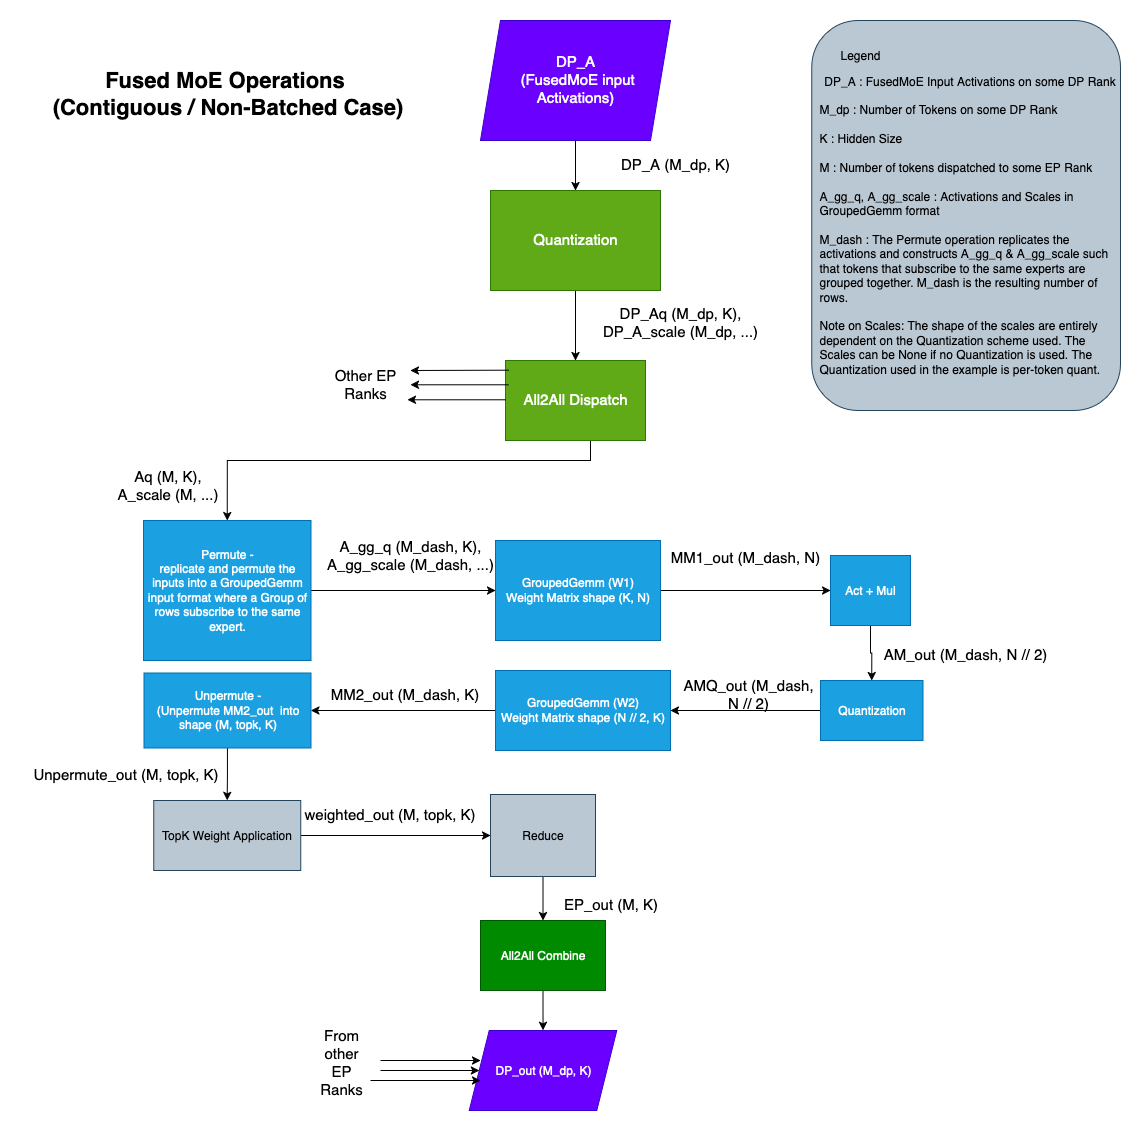

The diagram above was exported from draw.io. Its source (the exported page's mxGraphModel, read from the mxfile embedded in the PNG):
<mxGraphModel dx="1234" dy="751" grid="1" gridSize="10" guides="1" tooltips="1" connect="1" arrows="1" fold="1" page="1" pageScale="1" pageWidth="850" pageHeight="1100" math="0" shadow="0">
  <root>
    <mxCell id="0" />
    <mxCell id="1" parent="0" />
    <mxCell id="B3WNkhuNHtF_3xXQSvxo-1" style="edgeStyle=orthogonalEdgeStyle;rounded=0;orthogonalLoop=1;jettySize=auto;html=1;entryX=0.5;entryY=0;entryDx=0;entryDy=0;" parent="1" source="B3WNkhuNHtF_3xXQSvxo-2" target="B3WNkhuNHtF_3xXQSvxo-4" edge="1">
      <mxGeometry relative="1" as="geometry" />
    </mxCell>
    <mxCell id="B3WNkhuNHtF_3xXQSvxo-2" value="&lt;div&gt;&lt;font style=&quot;font-size: 15px;&quot;&gt;DP_A&lt;/font&gt;&lt;/div&gt;&lt;div&gt;&lt;font style=&quot;font-size: 15px;&quot;&gt;&amp;nbsp;(FusedMoE input Activations)&lt;/font&gt;&lt;/div&gt;" style="shape=parallelogram;perimeter=parallelogramPerimeter;whiteSpace=wrap;html=1;fixedSize=1;fillColor=#6a00ff;fontColor=#ffffff;strokeColor=#3700CC;" parent="1" vertex="1">
      <mxGeometry x="740" y="240" width="190" height="120" as="geometry" />
    </mxCell>
    <mxCell id="B3WNkhuNHtF_3xXQSvxo-3" style="edgeStyle=orthogonalEdgeStyle;rounded=0;orthogonalLoop=1;jettySize=auto;html=1;entryX=0.5;entryY=0;entryDx=0;entryDy=0;" parent="1" source="B3WNkhuNHtF_3xXQSvxo-4" target="B3WNkhuNHtF_3xXQSvxo-7" edge="1">
      <mxGeometry relative="1" as="geometry" />
    </mxCell>
    <mxCell id="B3WNkhuNHtF_3xXQSvxo-4" value="&lt;font style=&quot;font-size: 15px;&quot;&gt;Quantization&lt;/font&gt;" style="rounded=0;whiteSpace=wrap;html=1;fillColor=#60a917;fontColor=#ffffff;strokeColor=#2D7600;" parent="1" vertex="1">
      <mxGeometry x="750" y="410" width="170" height="100" as="geometry" />
    </mxCell>
    <mxCell id="B3WNkhuNHtF_3xXQSvxo-5" value="&lt;div&gt;&lt;font style=&quot;font-size: 15px;&quot;&gt;DP_A (M_dp, K)&lt;/font&gt;&lt;/div&gt;" style="text;html=1;align=center;verticalAlign=middle;whiteSpace=wrap;rounded=0;" parent="1" vertex="1">
      <mxGeometry x="870" y="370" width="130" height="30" as="geometry" />
    </mxCell>
    <mxCell id="B3WNkhuNHtF_3xXQSvxo-6" style="edgeStyle=orthogonalEdgeStyle;rounded=0;orthogonalLoop=1;jettySize=auto;html=1;entryX=0.5;entryY=0;entryDx=0;entryDy=0;" parent="1" source="B3WNkhuNHtF_3xXQSvxo-7" target="B3WNkhuNHtF_3xXQSvxo-11" edge="1">
      <mxGeometry relative="1" as="geometry">
        <Array as="points">
          <mxPoint x="850" y="680" />
          <mxPoint x="487" y="680" />
        </Array>
      </mxGeometry>
    </mxCell>
    <mxCell id="B3WNkhuNHtF_3xXQSvxo-7" value="&lt;font style=&quot;font-size: 15px;&quot;&gt;All2All Dispatch&lt;/font&gt;" style="rounded=0;whiteSpace=wrap;html=1;fillColor=#60a917;fontColor=#ffffff;strokeColor=#2D7600;" parent="1" vertex="1">
      <mxGeometry x="765" y="580" width="140" height="80" as="geometry" />
    </mxCell>
    <mxCell id="B3WNkhuNHtF_3xXQSvxo-8" value="&lt;div&gt;&lt;font style=&quot;font-size: 15px;&quot;&gt;DP_Aq (M_dp, K), &lt;br&gt;&lt;/font&gt;&lt;/div&gt;&lt;div&gt;&lt;font style=&quot;font-size: 15px;&quot;&gt;DP_A_scale (M_dp, ...)&lt;/font&gt;&lt;/div&gt;&lt;div&gt;&lt;br&gt;&lt;/div&gt;" style="text;html=1;align=center;verticalAlign=middle;whiteSpace=wrap;rounded=0;" parent="1" vertex="1">
      <mxGeometry x="850" y="530" width="180" height="40" as="geometry" />
    </mxCell>
    <mxCell id="B3WNkhuNHtF_3xXQSvxo-9" value="&lt;div&gt;&lt;font style=&quot;font-size: 15px;&quot;&gt;Aq (M, K), &lt;br&gt;&lt;/font&gt;&lt;/div&gt;&lt;div&gt;&lt;font style=&quot;font-size: 15px;&quot;&gt;A_scale (M, ...)&lt;/font&gt;&lt;/div&gt;&lt;div&gt;&lt;br&gt;&lt;/div&gt;" style="text;html=1;align=center;verticalAlign=middle;whiteSpace=wrap;rounded=0;" parent="1" vertex="1">
      <mxGeometry x="370" y="697.5" width="115" height="30" as="geometry" />
    </mxCell>
    <mxCell id="B3WNkhuNHtF_3xXQSvxo-10" style="edgeStyle=orthogonalEdgeStyle;rounded=0;orthogonalLoop=1;jettySize=auto;html=1;entryX=0;entryY=0.5;entryDx=0;entryDy=0;" parent="1" source="B3WNkhuNHtF_3xXQSvxo-11" target="B3WNkhuNHtF_3xXQSvxo-14" edge="1">
      <mxGeometry relative="1" as="geometry" />
    </mxCell>
    <mxCell id="B3WNkhuNHtF_3xXQSvxo-11" value="&lt;div&gt;Permute -&lt;br&gt;&lt;/div&gt;&lt;div&gt;replicate and permute the inputs into a GroupedGemm input format where a Group of rows subscribe to the same expert.&lt;br&gt;&lt;/div&gt;" style="rounded=0;whiteSpace=wrap;html=1;fillColor=#1ba1e2;fontColor=#ffffff;strokeColor=#006EAF;" parent="1" vertex="1">
      <mxGeometry x="403" y="740" width="167.5" height="140" as="geometry" />
    </mxCell>
    <mxCell id="B3WNkhuNHtF_3xXQSvxo-12" value="&lt;div&gt;&lt;font style=&quot;font-size: 15px;&quot;&gt;A_gg_q (M_dash, K), &lt;br&gt;&lt;/font&gt;&lt;/div&gt;&lt;div&gt;&lt;font style=&quot;font-size: 15px;&quot;&gt;A_gg_scale (M_dash, ...)&lt;/font&gt;&lt;/div&gt;&lt;div&gt;&lt;font style=&quot;font-size: 15px;&quot;&gt;&lt;br&gt;&lt;/font&gt;&lt;/div&gt;" style="text;html=1;align=center;verticalAlign=middle;whiteSpace=wrap;rounded=0;" parent="1" vertex="1">
      <mxGeometry x="575" y="770" width="190" height="30" as="geometry" />
    </mxCell>
    <mxCell id="B3WNkhuNHtF_3xXQSvxo-13" style="edgeStyle=orthogonalEdgeStyle;rounded=0;orthogonalLoop=1;jettySize=auto;html=1;entryX=0;entryY=0.5;entryDx=0;entryDy=0;" parent="1" source="B3WNkhuNHtF_3xXQSvxo-14" target="B3WNkhuNHtF_3xXQSvxo-17" edge="1">
      <mxGeometry relative="1" as="geometry" />
    </mxCell>
    <mxCell id="B3WNkhuNHtF_3xXQSvxo-14" value="&lt;div&gt;GroupedGemm (W1) &lt;br&gt;&lt;/div&gt;&lt;div&gt;Weight Matrix shape (K, N)&lt;br&gt;&lt;/div&gt;" style="rounded=0;whiteSpace=wrap;html=1;fillColor=#1ba1e2;fontColor=#ffffff;strokeColor=#006EAF;" parent="1" vertex="1">
      <mxGeometry x="755" y="760" width="165" height="100" as="geometry" />
    </mxCell>
    <mxCell id="B3WNkhuNHtF_3xXQSvxo-15" value="&lt;div&gt;&lt;font style=&quot;font-size: 15px;&quot;&gt;MM1_out (M_dash, N)&lt;/font&gt;&lt;br&gt;&lt;/div&gt;&lt;div&gt;&lt;br&gt;&lt;/div&gt;" style="text;html=1;align=center;verticalAlign=middle;whiteSpace=wrap;rounded=0;" parent="1" vertex="1">
      <mxGeometry x="920" y="770" width="170" height="30" as="geometry" />
    </mxCell>
    <mxCell id="B3WNkhuNHtF_3xXQSvxo-16" style="edgeStyle=orthogonalEdgeStyle;rounded=0;orthogonalLoop=1;jettySize=auto;html=1;entryX=0.5;entryY=0;entryDx=0;entryDy=0;" parent="1" source="B3WNkhuNHtF_3xXQSvxo-17" target="B3WNkhuNHtF_3xXQSvxo-20" edge="1">
      <mxGeometry relative="1" as="geometry" />
    </mxCell>
    <mxCell id="B3WNkhuNHtF_3xXQSvxo-17" value="Act + Mul" style="rounded=0;whiteSpace=wrap;html=1;fillColor=#1ba1e2;fontColor=#ffffff;strokeColor=#006EAF;" parent="1" vertex="1">
      <mxGeometry x="1090" y="775" width="80" height="70" as="geometry" />
    </mxCell>
    <mxCell id="B3WNkhuNHtF_3xXQSvxo-18" value="&lt;div&gt;&lt;font style=&quot;font-size: 15px;&quot;&gt;AM_out (M_dash, N // 2)&lt;/font&gt;&lt;/div&gt;" style="text;html=1;align=center;verticalAlign=middle;whiteSpace=wrap;rounded=0;" parent="1" vertex="1">
      <mxGeometry x="1140" y="860" width="170" height="30" as="geometry" />
    </mxCell>
    <mxCell id="B3WNkhuNHtF_3xXQSvxo-19" style="edgeStyle=orthogonalEdgeStyle;rounded=0;orthogonalLoop=1;jettySize=auto;html=1;entryX=1;entryY=0.5;entryDx=0;entryDy=0;" parent="1" source="B3WNkhuNHtF_3xXQSvxo-20" target="B3WNkhuNHtF_3xXQSvxo-23" edge="1">
      <mxGeometry relative="1" as="geometry" />
    </mxCell>
    <mxCell id="B3WNkhuNHtF_3xXQSvxo-20" value="&lt;div&gt;Quantization&lt;/div&gt;" style="rounded=0;whiteSpace=wrap;html=1;fillColor=#1ba1e2;fontColor=#ffffff;strokeColor=#006EAF;" parent="1" vertex="1">
      <mxGeometry x="1080" y="900" width="102.5" height="60" as="geometry" />
    </mxCell>
    <mxCell id="B3WNkhuNHtF_3xXQSvxo-21" value="&lt;font style=&quot;font-size: 15px;&quot;&gt;AMQ_out (M_dash, N // 2)&lt;/font&gt;" style="text;html=1;align=center;verticalAlign=middle;whiteSpace=wrap;rounded=0;" parent="1" vertex="1">
      <mxGeometry x="937.5" y="900" width="140" height="30" as="geometry" />
    </mxCell>
    <mxCell id="B3WNkhuNHtF_3xXQSvxo-22" style="edgeStyle=orthogonalEdgeStyle;rounded=0;orthogonalLoop=1;jettySize=auto;html=1;entryX=1;entryY=0.5;entryDx=0;entryDy=0;" parent="1" source="B3WNkhuNHtF_3xXQSvxo-23" target="B3WNkhuNHtF_3xXQSvxo-26" edge="1">
      <mxGeometry relative="1" as="geometry" />
    </mxCell>
    <mxCell id="B3WNkhuNHtF_3xXQSvxo-23" value="&lt;div&gt;GroupedGemm (W2) &lt;br&gt;&lt;/div&gt;&lt;div&gt;Weight Matrix shape (N // 2, K)&lt;br&gt;&lt;/div&gt;" style="rounded=0;whiteSpace=wrap;html=1;fillColor=#1ba1e2;fontColor=#ffffff;strokeColor=#006EAF;" parent="1" vertex="1">
      <mxGeometry x="755" y="890" width="175" height="80" as="geometry" />
    </mxCell>
    <mxCell id="B3WNkhuNHtF_3xXQSvxo-24" value="&lt;font style=&quot;font-size: 15px;&quot;&gt;MM2_out (M_dash, K)&lt;/font&gt;" style="text;html=1;align=center;verticalAlign=middle;whiteSpace=wrap;rounded=0;" parent="1" vertex="1">
      <mxGeometry x="588.75" y="900" width="151.25" height="30" as="geometry" />
    </mxCell>
    <mxCell id="B3WNkhuNHtF_3xXQSvxo-25" style="edgeStyle=orthogonalEdgeStyle;rounded=0;orthogonalLoop=1;jettySize=auto;html=1;entryX=0.5;entryY=0;entryDx=0;entryDy=0;" parent="1" source="B3WNkhuNHtF_3xXQSvxo-26" target="B3WNkhuNHtF_3xXQSvxo-28" edge="1">
      <mxGeometry relative="1" as="geometry" />
    </mxCell>
    <mxCell id="B3WNkhuNHtF_3xXQSvxo-26" value="&lt;div&gt;Unpermute -&lt;/div&gt;&lt;div&gt;(Unpermute MM2_out&amp;nbsp; into shape (M, topk, K)&lt;br&gt;&lt;/div&gt;" style="rounded=0;whiteSpace=wrap;html=1;fillColor=#1ba1e2;fontColor=#ffffff;strokeColor=#006EAF;" parent="1" vertex="1">
      <mxGeometry x="403.5" y="892.5" width="167" height="75" as="geometry" />
    </mxCell>
    <mxCell id="B3WNkhuNHtF_3xXQSvxo-27" style="edgeStyle=orthogonalEdgeStyle;rounded=0;orthogonalLoop=1;jettySize=auto;html=1;entryX=0;entryY=0.5;entryDx=0;entryDy=0;" parent="1" source="B3WNkhuNHtF_3xXQSvxo-28" target="B3WNkhuNHtF_3xXQSvxo-30" edge="1">
      <mxGeometry relative="1" as="geometry" />
    </mxCell>
    <mxCell id="B3WNkhuNHtF_3xXQSvxo-28" value="&lt;div&gt;TopK Weight Application&lt;/div&gt;" style="rounded=0;whiteSpace=wrap;html=1;fillColor=#bac8d3;strokeColor=#23445d;" parent="1" vertex="1">
      <mxGeometry x="413.25" y="1020" width="147" height="70" as="geometry" />
    </mxCell>
    <mxCell id="B3WNkhuNHtF_3xXQSvxo-29" style="edgeStyle=orthogonalEdgeStyle;rounded=0;orthogonalLoop=1;jettySize=auto;html=1;entryX=0.5;entryY=0;entryDx=0;entryDy=0;" parent="1" source="B3WNkhuNHtF_3xXQSvxo-30" target="B3WNkhuNHtF_3xXQSvxo-32" edge="1">
      <mxGeometry relative="1" as="geometry" />
    </mxCell>
    <mxCell id="B3WNkhuNHtF_3xXQSvxo-30" value="&lt;div&gt;Reduce&lt;br&gt;&lt;/div&gt;" style="rounded=0;whiteSpace=wrap;html=1;fillColor=#bac8d3;strokeColor=#23445d;" parent="1" vertex="1">
      <mxGeometry x="750" y="1014" width="105" height="82" as="geometry" />
    </mxCell>
    <mxCell id="B3WNkhuNHtF_3xXQSvxo-31" style="edgeStyle=orthogonalEdgeStyle;rounded=0;orthogonalLoop=1;jettySize=auto;html=1;" parent="1" source="B3WNkhuNHtF_3xXQSvxo-32" target="B3WNkhuNHtF_3xXQSvxo-33" edge="1">
      <mxGeometry relative="1" as="geometry" />
    </mxCell>
    <mxCell id="B3WNkhuNHtF_3xXQSvxo-32" value="All2All Combine" style="rounded=0;whiteSpace=wrap;html=1;fillColor=#008a00;strokeColor=#005700;fontColor=#ffffff;" parent="1" vertex="1">
      <mxGeometry x="740" y="1140" width="125" height="70" as="geometry" />
    </mxCell>
    <mxCell id="B3WNkhuNHtF_3xXQSvxo-33" value="&lt;div&gt;DP_out (M_dp, K)&lt;/div&gt;" style="shape=parallelogram;perimeter=parallelogramPerimeter;whiteSpace=wrap;html=1;fixedSize=1;fillColor=#6a00ff;fontColor=#ffffff;strokeColor=#3700CC;" parent="1" vertex="1">
      <mxGeometry x="728.75" y="1250" width="147.5" height="80" as="geometry" />
    </mxCell>
    <mxCell id="B3WNkhuNHtF_3xXQSvxo-34" value="&lt;div&gt;&lt;font style=&quot;font-size: 15px;&quot;&gt;Unpermute_out (M, topk, K)&lt;/font&gt;&lt;/div&gt;" style="text;html=1;align=center;verticalAlign=middle;resizable=0;points=[];autosize=1;strokeColor=none;fillColor=none;" parent="1" vertex="1">
      <mxGeometry x="280" y="980" width="210" height="30" as="geometry" />
    </mxCell>
    <mxCell id="B3WNkhuNHtF_3xXQSvxo-35" value="&lt;div&gt;&lt;font style=&quot;font-size: 15px;&quot;&gt;weighted_out (M, topk, K)&lt;/font&gt;&lt;/div&gt;" style="text;html=1;align=center;verticalAlign=middle;resizable=0;points=[];autosize=1;strokeColor=none;fillColor=none;" parent="1" vertex="1">
      <mxGeometry x="553.75" y="1020" width="190" height="30" as="geometry" />
    </mxCell>
    <mxCell id="B3WNkhuNHtF_3xXQSvxo-36" value="&lt;div&gt;&lt;font style=&quot;font-size: 15px;&quot;&gt;EP_out (M, K)&lt;/font&gt;&lt;/div&gt;" style="text;html=1;align=center;verticalAlign=middle;resizable=0;points=[];autosize=1;strokeColor=none;fillColor=none;" parent="1" vertex="1">
      <mxGeometry x="810" y="1110" width="120" height="30" as="geometry" />
    </mxCell>
    <mxCell id="B3WNkhuNHtF_3xXQSvxo-37" value="" style="endArrow=classic;html=1;rounded=0;exitX=0.024;exitY=0.121;exitDx=0;exitDy=0;exitPerimeter=0;" parent="1" source="B3WNkhuNHtF_3xXQSvxo-7" edge="1">
      <mxGeometry width="50" height="50" relative="1" as="geometry">
        <mxPoint x="770" y="580" as="sourcePoint" />
        <mxPoint x="670" y="590" as="targetPoint" />
      </mxGeometry>
    </mxCell>
    <mxCell id="B3WNkhuNHtF_3xXQSvxo-38" value="&lt;font style=&quot;font-size: 15px;&quot;&gt;Other EP Ranks&lt;/font&gt;" style="text;html=1;align=center;verticalAlign=middle;whiteSpace=wrap;rounded=0;" parent="1" vertex="1">
      <mxGeometry x="590" y="580" width="70" height="50" as="geometry" />
    </mxCell>
    <mxCell id="B3WNkhuNHtF_3xXQSvxo-39" value="" style="endArrow=classic;html=1;rounded=0;exitX=0.024;exitY=0.121;exitDx=0;exitDy=0;exitPerimeter=0;" parent="1" edge="1">
      <mxGeometry width="50" height="50" relative="1" as="geometry">
        <mxPoint x="768" y="604.29" as="sourcePoint" />
        <mxPoint x="670" y="604.29" as="targetPoint" />
      </mxGeometry>
    </mxCell>
    <mxCell id="B3WNkhuNHtF_3xXQSvxo-40" value="" style="endArrow=classic;html=1;rounded=0;exitX=0.024;exitY=0.121;exitDx=0;exitDy=0;exitPerimeter=0;" parent="1" edge="1">
      <mxGeometry width="50" height="50" relative="1" as="geometry">
        <mxPoint x="765" y="619.29" as="sourcePoint" />
        <mxPoint x="667" y="619.29" as="targetPoint" />
      </mxGeometry>
    </mxCell>
    <mxCell id="B3WNkhuNHtF_3xXQSvxo-41" value="" style="endArrow=classic;html=1;rounded=0;entryX=0;entryY=0.5;entryDx=0;entryDy=0;" parent="1" target="B3WNkhuNHtF_3xXQSvxo-33" edge="1">
      <mxGeometry width="50" height="50" relative="1" as="geometry">
        <mxPoint x="640" y="1290" as="sourcePoint" />
        <mxPoint x="760" y="1420" as="targetPoint" />
      </mxGeometry>
    </mxCell>
    <mxCell id="B3WNkhuNHtF_3xXQSvxo-42" value="" style="endArrow=classic;html=1;rounded=0;entryX=0;entryY=0.5;entryDx=0;entryDy=0;" parent="1" edge="1">
      <mxGeometry width="50" height="50" relative="1" as="geometry">
        <mxPoint x="630" y="1300" as="sourcePoint" />
        <mxPoint x="740" y="1300" as="targetPoint" />
      </mxGeometry>
    </mxCell>
    <mxCell id="B3WNkhuNHtF_3xXQSvxo-43" value="" style="endArrow=classic;html=1;rounded=0;entryX=0;entryY=0.5;entryDx=0;entryDy=0;" parent="1" edge="1">
      <mxGeometry width="50" height="50" relative="1" as="geometry">
        <mxPoint x="640" y="1280" as="sourcePoint" />
        <mxPoint x="740" y="1280" as="targetPoint" />
      </mxGeometry>
    </mxCell>
    <mxCell id="B3WNkhuNHtF_3xXQSvxo-44" value="&lt;div&gt;&lt;font style=&quot;font-size: 15px;&quot;&gt;From other EP Ranks&lt;/font&gt;&lt;/div&gt;&lt;div&gt;&lt;br&gt;&lt;/div&gt;" style="text;html=1;align=center;verticalAlign=middle;whiteSpace=wrap;rounded=0;" parent="1" vertex="1">
      <mxGeometry x="570.5" y="1275" width="60" height="30" as="geometry" />
    </mxCell>
    <mxCell id="B3WNkhuNHtF_3xXQSvxo-47" value="&lt;div&gt;&lt;b&gt;&lt;font style=&quot;font-size: 22px;&quot;&gt;Fused MoE Operations&amp;nbsp;&lt;/font&gt;&lt;/b&gt;&lt;/div&gt;&lt;div&gt;&lt;b&gt;&lt;font style=&quot;font-size: 22px;&quot;&gt;(Contiguous / Non-Batched Case)&lt;/font&gt;&lt;/b&gt;&lt;/div&gt;" style="text;html=1;align=center;verticalAlign=middle;resizable=0;points=[];autosize=1;strokeColor=none;fillColor=none;" parent="1" vertex="1">
      <mxGeometry x="302" y="280" width="370" height="70" as="geometry" />
    </mxCell>
    <mxCell id="mEFcqZ_-R_gLSOYaDo7B-1" value="" style="rounded=1;whiteSpace=wrap;html=1;fillColor=#bac8d3;strokeColor=#23445d;" vertex="1" parent="1">
      <mxGeometry x="1071.25" y="240" width="308.75" height="390" as="geometry" />
    </mxCell>
    <mxCell id="mEFcqZ_-R_gLSOYaDo7B-2" value="Legend" style="text;html=1;align=center;verticalAlign=middle;whiteSpace=wrap;rounded=0;" vertex="1" parent="1">
      <mxGeometry x="1090" y="260" width="60" height="30" as="geometry" />
    </mxCell>
    <mxCell id="mEFcqZ_-R_gLSOYaDo7B-3" value="&lt;div&gt;DP_A : FusedMoE Input Activations on some DP Rank &lt;/div&gt;&lt;div&gt;&lt;br&gt;&lt;/div&gt;&lt;div align=&quot;left&quot;&gt;M_dp : Number of Tokens on some DP Rank&lt;/div&gt;&lt;div align=&quot;left&quot;&gt;&lt;br&gt;&lt;/div&gt;&lt;div align=&quot;left&quot;&gt;K : Hidden Size&lt;/div&gt;&lt;div align=&quot;left&quot;&gt;&lt;br&gt;&lt;/div&gt;&lt;div align=&quot;left&quot;&gt;M : Number of tokens dispatched to some EP Rank&lt;br&gt;&lt;/div&gt;&lt;div align=&quot;left&quot;&gt;&lt;br&gt;&lt;/div&gt;&lt;div align=&quot;left&quot;&gt;A_gg_q, A_gg_scale : Activations and Scales in GroupedGemm format&lt;/div&gt;&lt;div align=&quot;left&quot;&gt;&lt;br&gt;&lt;/div&gt;&lt;div align=&quot;left&quot;&gt;M_dash : The Permute operation replicates the activations and constructs A_gg_q &amp;amp; A_gg_scale such&lt;/div&gt;&lt;div align=&quot;left&quot;&gt;that tokens that subscribe to the same experts are grouped together. M_dash is the resulting number of rows. &lt;br&gt;&lt;/div&gt;&lt;div align=&quot;left&quot;&gt;&lt;br&gt;&lt;/div&gt;&lt;div align=&quot;left&quot;&gt;Note on Scales: The shape of the scales are entirely dependent on the Quantization scheme used. The Scales can be None if no Quantization is used. The Quantization used in the example is per-token quant.&lt;br&gt;&lt;/div&gt;" style="text;html=1;align=center;verticalAlign=middle;whiteSpace=wrap;rounded=0;" vertex="1" parent="1">
      <mxGeometry x="1077.5" y="300" width="302.5" height="290" as="geometry" />
    </mxCell>
  </root>
</mxGraphModel>